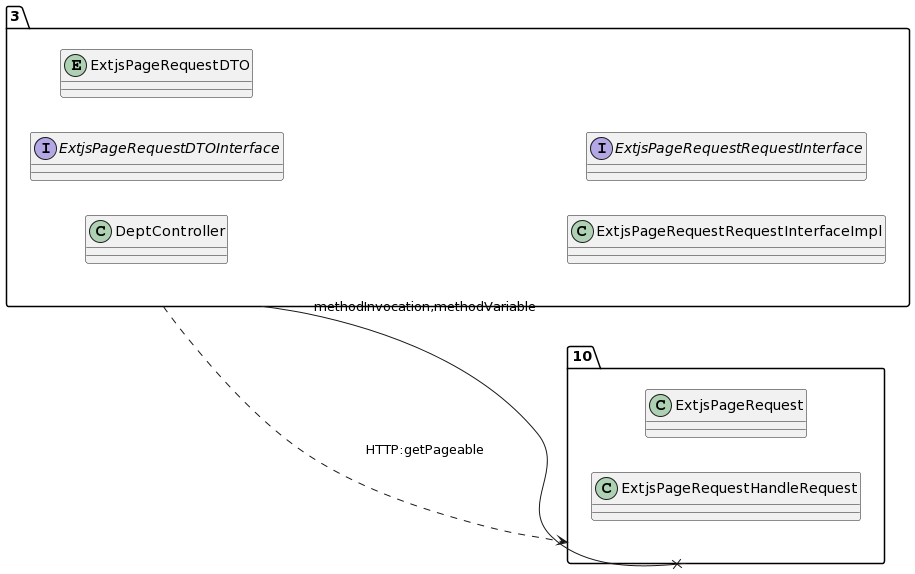

The diagram above was rendered by PlantUML. Its source (embedded in the PNG):
@startuml
allow_mixing
left to right direction
package "3"{
class DeptController
interface ExtjsPageRequestDTOInterface
entity ExtjsPageRequestDTO
class ExtjsPageRequestRequestInterfaceImpl
interface ExtjsPageRequestRequestInterface

}
package "10"{
class ExtjsPageRequest
class ExtjsPageRequestHandleRequest

}
"3" --x "10":methodInvocation,methodVariable
"3" ..> "10":HTTP:getPageable
@enduml